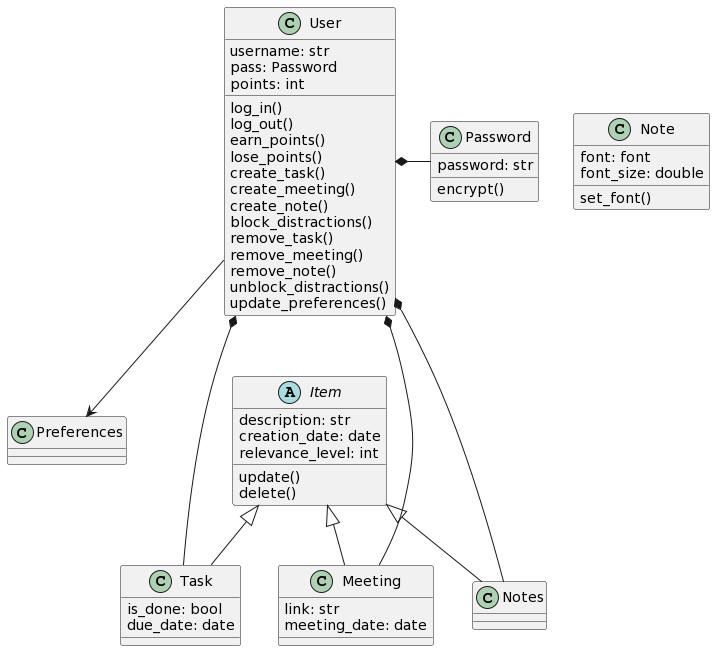

The diagram above was rendered by PlantUML. Its source (embedded in the PNG):
@startuml
class Password{
    password: str
    encrypt()
}

class User{
    username: str
    pass: Password
    points: int

    log_in()
    log_out() 
    earn_points()
    lose_points() 
    create_task()
    create_meeting()
    create_note()
    block_distractions()
    remove_task()
    remove_meeting()
    remove_note()
    unblock_distractions()
    update_preferences()  
}

abstract class "Item"{
    description: str
    creation_date: date 
    relevance_level: int

    update()
    delete()
}

class Note{
    font: font 
    font_size: double
    
    set_font()
}

class Task{
    is_done: bool
    due_date: date
}

class Meeting{
    link: str
    meeting_date: date
}

class Preferences{

}



Item <|-- Task
Item <|-- Meeting
Item <|-- Notes

User *-- Task
User *--- Meeting
User *--- Notes

User *- Password

User --> Preferences
@enduml